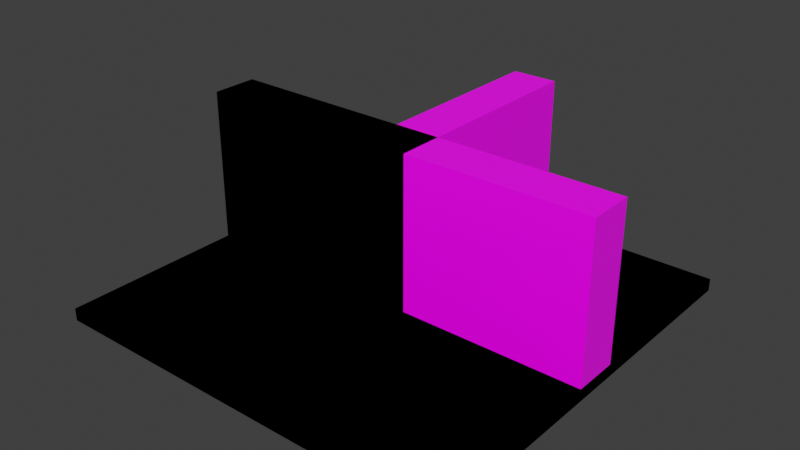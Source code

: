 # Source: Wall.blend  (saved by Blender 3.3.6; exported with 4.5.12 LTS)
import bpy
from mathutils import Matrix  # noqa: F401  (used for matrix-valued properties, if any)

bpy.ops.wm.read_factory_settings(use_empty=True)
scene = bpy.context.scene
scene.name = 'Scene'

# ---- collections
col_collection = bpy.data.collections.new('Collection'); scene.collection.children.link(col_collection)

# ---- images (referenced by path relative to the original .blend; pixels are not part of the script)
import os
ASSET_DIR = os.environ.get("B2B_ASSET_DIR", "")  # directory of the original .blend (textures are referenced by path, not embedded)
HERE = os.path.dirname(os.path.abspath(__file__))  # packed textures are extracted next to this script under _unpacked/

def load_image(name, relpath, width, height, colorspace="sRGB"):
    """Load a texture the original file referenced (path relative to the .blend, or extracted next to this script)."""
    p = next((c for c in (os.path.join(HERE, relpath), os.path.join(ASSET_DIR, relpath)) if relpath and os.path.exists(c)), "")
    if p:
        img = bpy.data.images.load(p, check_existing=True)
        img.name = name
    else:  # same state as the original file: an image datablock whose file is absent (Cycles renders it pink)
        img = bpy.data.images.new(name, width, height)
        img.source = "FILE"
        img.filepath = "//" + (relpath or name)
    img.colorspace_settings.name = colorspace
    return img
img_imphenziapalette01_256_gradient_png = load_image('ImphenziaPalette01-256-Gradient.png', 'ImphenziaPalette01-256-Gradient.png', 1024, 1024, 'sRGB')

# ---- materials (node trees are filled in below, after node groups)
mat_material = bpy.data.materials.new('Material')
mat_material.alpha_threshold = 0.0
mat_material.use_transparent_shadow = False
mat_material.line_color = (0.0, 0.0, 0.0, 1.0)

# ---- material node trees
mat_material.use_nodes = True; mat_material.node_tree.nodes.clear()
_N = mat_material.node_tree.nodes; _L = mat_material.node_tree.links
n0 = _N.new('ShaderNodeOutputMaterial'); n0.name = 'Material Output'; n0.location = (300, 300)
n1 = _N.new('ShaderNodeBsdfPrincipled'); n1.name = 'Principled BSDF'; n1.location = (10, 300)
n1.distribution = 'GGX'
n1.subsurface_method = 'BURLEY'
n1.inputs[2].default_value = 0.4
n1.inputs[3].default_value = 1.45
n1.inputs[27].default_value = (0.0, 0.0, 0.0, 1.0)
n1.inputs[28].default_value = 1.0
n2 = _N.new('ShaderNodeTexImage'); n2.name = 'Image Texture'; n2.location = (-322, 176)
n2.image = img_imphenziapalette01_256_gradient_png
n2.interpolation = 'Closest'
_L.new(n1.outputs[0], n0.inputs[0])
_L.new(n2.outputs[0], n1.inputs[0])
n0.is_active_output = True

# ---- world
world_world = bpy.data.worlds.new('World'); scene.world = world_world
world_world.use_nodes = True; world_world.node_tree.nodes.clear()
_N = world_world.node_tree.nodes; _L = world_world.node_tree.links
n0 = _N.new('ShaderNodeOutputWorld'); n0.name = 'World Output'; n0.location = (300, 300)
n1 = _N.new('ShaderNodeBackground'); n1.name = 'Background'; n1.location = (10, 300)
n1.inputs[0].default_value = (0.05088, 0.05088, 0.05088, 1.0)
_L.new(n1.outputs[0], n0.inputs[0])
n0.is_active_output = True
world_world.color = (0.05088, 0.05088, 0.05088)
world_world.use_sun_shadow = False
world_world.sun_shadow_jitter_overblur = 0.0

# ---- meshes
me_cube_001 = bpy.data.meshes.new('Cube.001')
me_cube_001.from_pydata([(10.0, 1.111, 6.568), (10.0, -1.111, 6.568), (-10.0, 1.111, -0.9787), (-10.0, -1.111, -0.9787), (-10.0, -1.111, 6.568), (-10.0, 1.111, 6.568), (10.0, -1.111, -0.9787), (10.0, 1.111, -0.9787), (7.778, 1.111, 6.568), (7.778, -1.111, 6.568), (5.556, 1.111, 6.568), (5.556, -1.111, 6.568), (3.333, 1.111, 6.568), (3.333, -1.111, 6.568), (1.111, 1.111, 6.568), (1.111, -1.111, 6.568), (-1.111, 1.111, 6.568), (-1.111, -1.111, 6.568), (-3.333, 1.111, 6.568), (-3.333, -1.111, 6.568), (-5.556, 1.111, 6.568), (-5.556, -1.111, 6.568), (-7.778, 1.111, 6.568), (-7.778, -1.111, 6.568), (-7.778, 1.111, -0.9787), (-7.778, -1.111, -0.9787), (-5.556, 1.111, -0.9787), (-5.556, -1.111, -0.9787), (-3.333, 1.111, -0.9787), (-3.333, -1.111, -0.9787), (-1.111, 1.111, -0.9787), (-1.111, -1.111, -0.9787), (1.111, 1.111, -0.9787), (1.111, -1.111, -0.9787), (3.333, 1.111, -0.9787), (3.333, -1.111, -0.9787), (5.556, 1.111, -0.9787), (5.556, -1.111, -0.9787), (7.778, 1.111, -0.9787), (7.778, -1.111, -0.9787), (-10.0, -10.0, -1.452), (-10.0, -10.0, -0.8524), (-10.0, 10.0, -1.452), (-10.0, 10.0, -0.8524), (10.0, -10.0, -1.452), (10.0, -10.0, -0.8524), (10.0, 10.0, -1.452), (10.0, 10.0, -0.8524)], [], [(36, 38, 39, 37), (34, 36, 37, 35), (32, 34, 35, 33), (30, 32, 33, 31), (28, 30, 31, 29), (26, 28, 29, 27), (24, 26, 27, 25), (2, 24, 25, 3), (20, 22, 23, 21), (18, 20, 21, 19), (16, 18, 19, 17), (14, 16, 17, 15), (12, 14, 15, 13), (10, 12, 13, 11), (8, 10, 11, 9), (0, 8, 9, 1), (7, 0, 1, 6), (22, 5, 4, 23), (3, 4, 5, 2), (38, 7, 6, 39), (9, 39, 6, 1), (39, 9, 11, 37), (37, 11, 13, 35), (35, 13, 15, 33), (33, 15, 17, 31), (31, 17, 19, 29), (29, 19, 21, 27), (27, 21, 23, 25), (25, 23, 4, 3), (24, 2, 5, 22), (26, 24, 22, 20), (28, 26, 20, 18), (30, 28, 18, 16), (32, 30, 16, 14), (34, 32, 14, 12), (36, 34, 12, 10), (38, 36, 10, 8), (8, 0, 7, 38), (40, 41, 43, 42), (42, 43, 47, 46), (46, 47, 45, 44), (44, 45, 41, 40), (42, 46, 44, 40), (47, 43, 41, 45)])
_uv = me_cube_001.uv_layers.new(name='UVMap')
_uv.uv.foreach_set('vector', [0.7116, 0.973, 0.7116, 0.973, 0.7116, 0.973, 0.7116, 0.973, 0.7116, 0.973, 0.7116, 0.973, 0.7116, 0.973, 0.7116, 0.973, 0.7116, 0.973, 0.7116, 0.973, 0.7116, 0.973, 0.7116, 0.973, 0.7116, 0.973, 0.7116, 0.973, 0.7116, 0.973, 0.7116, 0.973, 0.7116, 0.973, 0.7116, 0.973, 0.7116, 0.973, 0.7116, 0.973, 0.7116, 0.973, 0.7116, 0.973, 0.7116, 0.973, 0.7116, 0.973, 0.7116, 0.973, 0.7116, 0.973, 0.7116, 0.973, 0.7116, 0.973, 0.7116, 0.973, 0.7116, 0.973, 0.7116, 0.973, 0.7116, 0.973, 0.7116, 0.973, 0.7116, 0.973, 0.7116, 0.973, 0.7116, 0.973, 0.7116, 0.973, 0.7116, 0.973, 0.7116, 0.973, 0.7116, 0.973, 0.7116, 0.973, 0.7116, 0.973, 0.7116, 0.973, 0.7116, 0.973, 0.7116, 0.973, 0.7116, 0.973, 0.7116, 0.973, 0.7116, 0.973, 0.7116, 0.973, 0.7116, 0.973, 0.7116, 0.973, 0.7116, 0.973, 0.7116, 0.973, 0.7116, 0.973, 0.7116, 0.973, 0.7116, 0.973, 0.7116, 0.973, 0.7116, 0.973, 0.7116, 0.973, 0.7116, 0.973, 0.7116, 0.973, 0.7116, 0.973, 0.7116, 0.973, 0.7116, 0.973, 0.7116, 0.973, 0.7116, 0.973, 0.7116, 0.973, 0.7116, 0.973, 0.7116, 0.973, 0.7116, 0.973, 0.7116, 0.973, 0.7116, 0.973, 0.7116, 0.973, 0.7116, 0.973, 0.7116, 0.973, 0.7116, 0.973, 0.7116, 0.973, 0.7116, 0.973, 0.7116, 0.973, 0.7116, 0.973, 0.7116, 0.973, 0.7116, 0.973, 0.7116, 0.973, 0.7116, 0.973, 0.7116, 0.973, 0.7116, 0.973, 0.7116, 0.973, 0.7116, 0.973, 0.7116, 0.973, 0.7116, 0.973, 0.7116, 0.973, 0.7116, 0.973, 0.7116, 0.973, 0.7116, 0.973, 0.7116, 0.973, 0.7116, 0.973, 0.7116, 0.973, 0.7116, 0.973, 0.7116, 0.973, 0.7116, 0.973, 0.7116, 0.973, 0.7116, 0.973, 0.7116, 0.973, 0.7116, 0.973, 0.7116, 0.973, 0.7116, 0.973, 0.7116, 0.973, 0.7116, 0.973, 0.7116, 0.973, 0.7116, 0.973, 0.7116, 0.973, 0.7116, 0.973, 0.7116, 0.973, 0.7116, 0.973, 0.7116, 0.973, 0.7116, 0.973, 0.7116, 0.973, 0.7116, 0.973, 0.7116, 0.973, 0.7116, 0.973, 0.7116, 0.973, 0.7116, 0.973, 0.7116, 0.973, 0.7116, 0.973, 0.7116, 0.973, 0.7116, 0.973, 0.7116, 0.973, 0.7116, 0.973, 0.7116, 0.973, 0.7116, 0.973, 0.7116, 0.973, 0.7116, 0.973, 0.7116, 0.973, 0.7116, 0.973, 0.7116, 0.973, 0.7116, 0.973, 0.7116, 0.973, 0.7116, 0.973, 0.7116, 0.973, 0.7116, 0.973, 0.7116, 0.973, 0.7116, 0.973, 0.7116, 0.973, 0.7116, 0.973, 0.7116, 0.973, 0.7116, 0.973, 0.7116, 0.973, 0.7116, 0.973, 0.7116, 0.973, 0.7116, 0.973, 0.7116, 0.973, 0.7116, 0.973, 0.938, 0.8519, 0.938, 0.8519, 0.938, 0.8519, 0.938, 0.8519, 0.938, 0.8519, 0.938, 0.8519, 0.938, 0.8519, 0.938, 0.8519, 0.938, 0.8519, 0.938, 0.8519, 0.938, 0.8519, 0.938, 0.8519, 0.938, 0.8519, 0.938, 0.8519, 0.938, 0.8519, 0.938, 0.8519, 0.938, 0.8519, 0.938, 0.8519, 0.938, 0.8519, 0.938, 0.8519, 0.938, 0.8519, 0.938, 0.8519, 0.938, 0.8519, 0.938, 0.8519])
me_cube_001.materials.append(mat_material)
me_cube_001.update()
me_cube_007 = bpy.data.meshes.new('Cube.007')
me_cube_007.from_pydata([(-10.0, 1.111, -0.9787), (-10.0, -1.111, -0.9787), (-10.0, -1.111, 6.568), (-10.0, 1.111, 6.568), (1.111, 1.111, 6.568), (1.111, -1.111, 6.568), (-1.111, 1.111, 6.568), (-1.111, -1.111, 6.568), (-3.333, 1.111, 6.568), (-3.333, -1.111, 6.568), (-5.556, 1.111, 6.568), (-5.556, -1.111, 6.568), (-7.778, 1.111, 6.568), (-7.778, -1.111, 6.568), (-7.778, 1.111, -0.9787), (-7.778, -1.111, -0.9787), (-5.556, 1.111, -0.9787), (-5.556, -1.111, -0.9787), (-3.333, 1.111, -0.9787), (-3.333, -1.111, -0.9787), (-1.111, 1.111, -0.9787), (-1.111, -1.111, -0.9787), (1.111, 1.111, -0.9787), (1.111, -1.111, -0.9787), (-10.0, -10.0, -1.452), (-10.0, -10.0, -0.8524), (-10.0, 10.0, -1.452), (-10.0, 10.0, -0.8524), (10.0, -10.0, -1.452), (10.0, -10.0, -0.8524), (10.0, 10.0, -1.452), (10.0, 10.0, -0.8524), (1.111, 9.998, -0.9787), (-1.111, 9.998, -0.9787), (-1.111, 9.998, 6.568), (1.111, 9.998, 6.568)], [], [(5, 23, 22, 4), (20, 22, 23, 21), (18, 20, 21, 19), (16, 18, 19, 17), (14, 16, 17, 15), (0, 14, 15, 1), (10, 12, 13, 11), (8, 10, 11, 9), (6, 8, 9, 7), (4, 6, 7, 5), (12, 3, 2, 13), (1, 2, 3, 0), (23, 5, 7, 21), (21, 7, 9, 19), (19, 9, 11, 17), (17, 11, 13, 15), (15, 13, 2, 1), (14, 0, 3, 12), (16, 14, 12, 10), (18, 16, 10, 8), (20, 18, 8, 6), (4, 22, 32, 35), (24, 25, 27, 26), (26, 27, 31, 30), (30, 31, 29, 28), (28, 29, 25, 24), (26, 30, 28, 24), (31, 27, 25, 29), (32, 33, 34, 35), (22, 20, 33, 32), (6, 4, 35, 34), (20, 6, 34, 33)])
_uv = me_cube_007.uv_layers.new(name='UVMap')
_uv.uv.foreach_set('vector', [0.7116, 0.973, 0.7116, 0.973, 0.7116, 0.973, 0.7116, 0.973, 0.7116, 0.973, 0.7116, 0.973, 0.7116, 0.973, 0.7116, 0.973, 0.7116, 0.973, 0.7116, 0.973, 0.7116, 0.973, 0.7116, 0.973, 0.7116, 0.973, 0.7116, 0.973, 0.7116, 0.973, 0.7116, 0.973, 0.7116, 0.973, 0.7116, 0.973, 0.7116, 0.973, 0.7116, 0.973, 0.7116, 0.973, 0.7116, 0.973, 0.7116, 0.973, 0.7116, 0.973, 0.7116, 0.973, 0.7116, 0.973, 0.7116, 0.973, 0.7116, 0.973, 0.7116, 0.973, 0.7116, 0.973, 0.7116, 0.973, 0.7116, 0.973, 0.7116, 0.973, 0.7116, 0.973, 0.7116, 0.973, 0.7116, 0.973, 0.7116, 0.973, 0.7116, 0.973, 0.7116, 0.973, 0.7116, 0.973, 0.7116, 0.973, 0.7116, 0.973, 0.7116, 0.973, 0.7116, 0.973, 0.7116, 0.973, 0.7116, 0.973, 0.7116, 0.973, 0.7116, 0.973, 0.7116, 0.973, 0.7116, 0.973, 0.7116, 0.973, 0.7116, 0.973, 0.7116, 0.973, 0.7116, 0.973, 0.7116, 0.973, 0.7116, 0.973, 0.7116, 0.973, 0.7116, 0.973, 0.7116, 0.973, 0.7116, 0.973, 0.7116, 0.973, 0.7116, 0.973, 0.7116, 0.973, 0.7116, 0.973, 0.7116, 0.973, 0.7116, 0.973, 0.7116, 0.973, 0.7116, 0.973, 0.7116, 0.973, 0.7116, 0.973, 0.7116, 0.973, 0.7116, 0.973, 0.7116, 0.973, 0.7116, 0.973, 0.7116, 0.973, 0.7116, 0.973, 0.7116, 0.973, 0.7116, 0.973, 0.7116, 0.973, 0.7116, 0.973, 0.7116, 0.973, 0.7116, 0.973, 0.7116, 0.973, 0.7116, 0.973, 0.7116, 0.973, 0.7116, 0.973, 0.7116, 0.973, 0.7116, 0.973, 0.938, 0.8519, 0.938, 0.8519, 0.938, 0.8519, 0.938, 0.8519, 0.938, 0.8519, 0.938, 0.8519, 0.938, 0.8519, 0.938, 0.8519, 0.938, 0.8519, 0.938, 0.8519, 0.938, 0.8519, 0.938, 0.8519, 0.938, 0.8519, 0.938, 0.8519, 0.938, 0.8519, 0.938, 0.8519, 0.938, 0.8519, 0.938, 0.8519, 0.938, 0.8519, 0.938, 0.8519, 0.938, 0.8519, 0.938, 0.8519, 0.938, 0.8519, 0.938, 0.8519, 0.7116, 0.973, 0.7116, 0.973, 0.7116, 0.973, 0.7116, 0.973, 0.7116, 0.973, 0.7116, 0.973, 0.7116, 0.973, 0.7116, 0.973, 0.7116, 0.973, 0.7116, 0.973, 0.7116, 0.973, 0.7116, 0.973, 0.7116, 0.973, 0.7116, 0.973, 0.7116, 0.973, 0.7116, 0.973])
me_cube_007.materials.append(mat_material)
me_cube_007.update()

# ---- objects
ob_wall_straight = bpy.data.objects.new('Wall_Straight', me_cube_001)
ob_wall_corner = bpy.data.objects.new('Wall_Corner', me_cube_007)

# ---- transforms, parenting, visibility, modifiers, constraints
ob_wall_straight.location = (0.0, 0.0, 1.152)
ob_wall_corner.location = (0.0, 0.0, 1.152)

# ---- collection membership
col_collection.objects.link(ob_wall_straight)
col_collection.objects.link(ob_wall_corner)

# ---- scene / render settings (as saved in the file)
scene.frame_start = 1; scene.frame_end = 250; scene.frame_set(1)
scene.render.engine = 'BLENDER_EEVEE_NEXT'
scene.cycles.use_denoising = False
scene.cycles.samples = 128
scene.cycles.sampling_pattern = 'TABULATED_SOBOL'
scene.cycles.use_adaptive_sampling = False
scene.cycles.use_light_tree = False
scene.view_settings.view_transform = 'Standard'
bpy.context.view_layer.update()

# ---- added for rendering (the .blend has no active camera and no usable light): camera, sun
cam_auto = bpy.data.cameras.new('AutoCamera')
cam_auto.lens = 50.0
cam_auto.sensor_width = 36.0
cam_auto.clip_end = 1000.0
ob_auto_camera = bpy.data.objects.new('AutoCamera', cam_auto)
scene.collection.objects.link(ob_auto_camera)
ob_auto_camera.location = (27.2011, -32.6413, 25.471)
ob_auto_camera.rotation_euler = (1.09748, -7.21219e-08, 0.694738)
scene.camera = ob_auto_camera
light_auto_sun = bpy.data.lights.new('AutoSun', 'SUN')
light_auto_sun.energy = 3.0
light_auto_sun.angle = 0.0523599
ob_auto_sun = bpy.data.objects.new('AutoSun', light_auto_sun)
scene.collection.objects.link(ob_auto_sun)
ob_auto_sun.rotation_euler = (0.872665, 0.174533, 0.523599)
bpy.context.view_layer.update()
